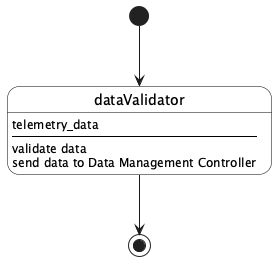

The diagram above was rendered by PlantUML. Its source (embedded in the PNG):
@startuml

skinparam State {
  BackgroundColor white
  BorderColor black
}

[*] --> dataValidator
dataValidator : telemetry_data
dataValidator : ----
dataValidator : validate data
dataValidator : send data to Data Management Controller
dataValidator --> [*]

@enduml